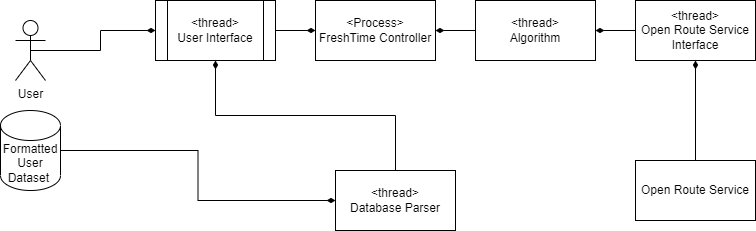

The diagram above was exported from draw.io. Its source (the exported page's mxGraphModel, read from the mxfile embedded in the PNG):
<mxGraphModel dx="1038" dy="547" grid="1" gridSize="10" guides="1" tooltips="1" connect="1" arrows="1" fold="1" page="1" pageScale="1" pageWidth="850" pageHeight="1100" math="0" shadow="0">
  <root>
    <mxCell id="0" />
    <mxCell id="1" parent="0" />
    <mxCell id="88QsyZEo1lL1j_nLD0o8-15" style="edgeStyle=orthogonalEdgeStyle;rounded=0;orthogonalLoop=1;jettySize=auto;html=1;exitX=0.5;exitY=0.5;exitDx=0;exitDy=0;exitPerimeter=0;entryX=0;entryY=0.5;entryDx=0;entryDy=0;endArrow=diamondThin;endFill=1;" edge="1" parent="1" source="88QsyZEo1lL1j_nLD0o8-1" target="88QsyZEo1lL1j_nLD0o8-3">
      <mxGeometry relative="1" as="geometry" />
    </mxCell>
    <mxCell id="88QsyZEo1lL1j_nLD0o8-1" value="User" style="shape=umlActor;verticalLabelPosition=bottom;verticalAlign=top;html=1;outlineConnect=0;" vertex="1" parent="1">
      <mxGeometry x="130" y="160" width="30" height="60" as="geometry" />
    </mxCell>
    <mxCell id="88QsyZEo1lL1j_nLD0o8-14" style="edgeStyle=orthogonalEdgeStyle;rounded=0;orthogonalLoop=1;jettySize=auto;html=1;exitX=1;exitY=0.5;exitDx=0;exitDy=0;exitPerimeter=0;entryX=0;entryY=0.5;entryDx=0;entryDy=0;endArrow=diamondThin;endFill=1;" edge="1" parent="1" source="88QsyZEo1lL1j_nLD0o8-2" target="88QsyZEo1lL1j_nLD0o8-9">
      <mxGeometry relative="1" as="geometry" />
    </mxCell>
    <mxCell id="88QsyZEo1lL1j_nLD0o8-2" value="Formatted User Dataset&amp;nbsp;" style="shape=cylinder3;whiteSpace=wrap;html=1;boundedLbl=1;backgroundOutline=1;size=15;" vertex="1" parent="1">
      <mxGeometry x="115" y="250" width="60" height="80" as="geometry" />
    </mxCell>
    <mxCell id="88QsyZEo1lL1j_nLD0o8-20" style="edgeStyle=orthogonalEdgeStyle;rounded=0;orthogonalLoop=1;jettySize=auto;html=1;exitX=1;exitY=0.5;exitDx=0;exitDy=0;entryX=0;entryY=0.5;entryDx=0;entryDy=0;endArrow=diamondThin;endFill=1;" edge="1" parent="1" source="88QsyZEo1lL1j_nLD0o8-3" target="88QsyZEo1lL1j_nLD0o8-18">
      <mxGeometry relative="1" as="geometry" />
    </mxCell>
    <mxCell id="88QsyZEo1lL1j_nLD0o8-3" value="&amp;lt;thread&amp;gt;&lt;br&gt;User Interface" style="shape=process;whiteSpace=wrap;html=1;backgroundOutline=1;" vertex="1" parent="1">
      <mxGeometry x="270" y="140" width="120" height="60" as="geometry" />
    </mxCell>
    <mxCell id="88QsyZEo1lL1j_nLD0o8-13" style="edgeStyle=orthogonalEdgeStyle;rounded=0;orthogonalLoop=1;jettySize=auto;html=1;exitX=0;exitY=0.5;exitDx=0;exitDy=0;entryX=1;entryY=0.5;entryDx=0;entryDy=0;endArrow=diamondThin;endFill=1;" edge="1" parent="1" source="88QsyZEo1lL1j_nLD0o8-5" target="88QsyZEo1lL1j_nLD0o8-8">
      <mxGeometry relative="1" as="geometry" />
    </mxCell>
    <mxCell id="88QsyZEo1lL1j_nLD0o8-5" value="&amp;lt;thread&amp;gt;&lt;br&gt;Open Route Service Interface" style="rounded=0;whiteSpace=wrap;html=1;" vertex="1" parent="1">
      <mxGeometry x="750" y="140" width="120" height="60" as="geometry" />
    </mxCell>
    <mxCell id="88QsyZEo1lL1j_nLD0o8-12" style="edgeStyle=orthogonalEdgeStyle;rounded=0;orthogonalLoop=1;jettySize=auto;html=1;exitX=0.5;exitY=0;exitDx=0;exitDy=0;entryX=0.5;entryY=1;entryDx=0;entryDy=0;endArrow=diamondThin;endFill=1;" edge="1" parent="1" source="88QsyZEo1lL1j_nLD0o8-7" target="88QsyZEo1lL1j_nLD0o8-5">
      <mxGeometry relative="1" as="geometry" />
    </mxCell>
    <mxCell id="88QsyZEo1lL1j_nLD0o8-7" value="Open Route Service" style="rounded=0;whiteSpace=wrap;html=1;" vertex="1" parent="1">
      <mxGeometry x="750" y="300" width="120" height="60" as="geometry" />
    </mxCell>
    <mxCell id="88QsyZEo1lL1j_nLD0o8-19" style="edgeStyle=orthogonalEdgeStyle;rounded=0;orthogonalLoop=1;jettySize=auto;html=1;exitX=0;exitY=0.5;exitDx=0;exitDy=0;entryX=1;entryY=0.5;entryDx=0;entryDy=0;endArrow=diamondThin;endFill=1;" edge="1" parent="1" source="88QsyZEo1lL1j_nLD0o8-8" target="88QsyZEo1lL1j_nLD0o8-18">
      <mxGeometry relative="1" as="geometry" />
    </mxCell>
    <mxCell id="88QsyZEo1lL1j_nLD0o8-8" value="&amp;lt;thread&amp;gt;&lt;br&gt;Algorithm" style="rounded=0;whiteSpace=wrap;html=1;" vertex="1" parent="1">
      <mxGeometry x="590" y="140" width="120" height="60" as="geometry" />
    </mxCell>
    <mxCell id="88QsyZEo1lL1j_nLD0o8-16" style="edgeStyle=orthogonalEdgeStyle;rounded=0;orthogonalLoop=1;jettySize=auto;html=1;exitX=0.5;exitY=0;exitDx=0;exitDy=0;entryX=0.5;entryY=1;entryDx=0;entryDy=0;endArrow=diamondThin;endFill=1;" edge="1" parent="1" source="88QsyZEo1lL1j_nLD0o8-9" target="88QsyZEo1lL1j_nLD0o8-3">
      <mxGeometry relative="1" as="geometry" />
    </mxCell>
    <mxCell id="88QsyZEo1lL1j_nLD0o8-9" value="&amp;lt;thread&amp;gt;&lt;br&gt;Database Parser" style="rounded=0;whiteSpace=wrap;html=1;" vertex="1" parent="1">
      <mxGeometry x="450" y="310" width="120" height="60" as="geometry" />
    </mxCell>
    <mxCell id="88QsyZEo1lL1j_nLD0o8-18" value="&amp;lt;Process&amp;gt;&lt;br&gt;FreshTime Controller" style="rounded=0;whiteSpace=wrap;html=1;" vertex="1" parent="1">
      <mxGeometry x="430" y="140" width="120" height="60" as="geometry" />
    </mxCell>
  </root>
</mxGraphModel>